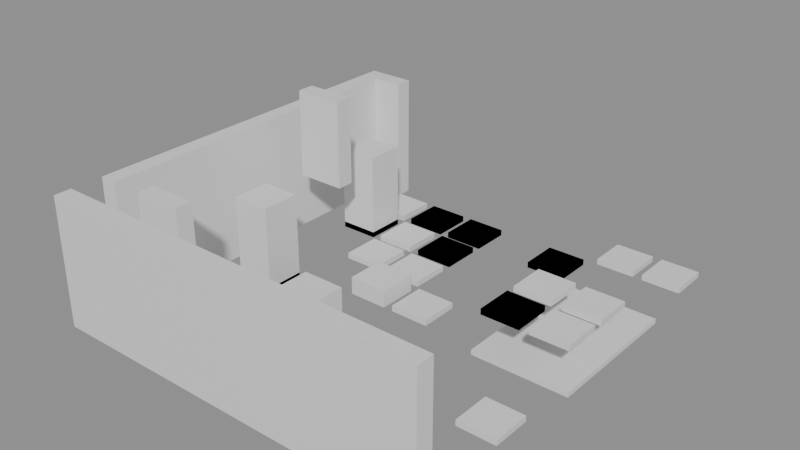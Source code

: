# Source: building_lego.blend  (saved by Blender 5.0.119; exported with 4.5.12 LTS)
import bpy
from mathutils import Matrix  # noqa: F401  (used for matrix-valued properties, if any)

bpy.ops.wm.read_factory_settings(use_empty=True)
scene = bpy.context.scene
scene.name = 'Scene'

# ---- collections
col_01_paredes_externas = bpy.data.collections.new('01_Paredes_Externas'); scene.collection.children.link(col_01_paredes_externas)
col_02_paredes_internas = bpy.data.collections.new('02_Paredes_Internas'); scene.collection.children.link(col_02_paredes_internas)
col_03_pisos_escadas = bpy.data.collections.new('03_Pisos_Escadas'); scene.collection.children.link(col_03_pisos_escadas)
col_04_moveis_decoracoes = bpy.data.collections.new('04_Moveis_Decoracoes'); scene.collection.children.link(col_04_moveis_decoracoes)

# ---- materials (node trees are filled in below, after node groups)
mat_mat_parede_externa = bpy.data.materials.new('Mat_Parede_Externa')
mat_mat_parede_interna = bpy.data.materials.new('Mat_Parede_Interna')
mat_mat_pisos = bpy.data.materials.new('Mat_Pisos')
mat_mat_moveis = bpy.data.materials.new('Mat_Moveis')

# ---- material node trees
mat_mat_parede_externa.use_nodes = True; mat_mat_parede_externa.node_tree.nodes.clear()
_N = mat_mat_parede_externa.node_tree.nodes; _L = mat_mat_parede_externa.node_tree.links
n0 = _N.new('ShaderNodeBsdfPrincipled'); n0.name = 'BSDF - Pré-fundamentado'; n0.location = (-200, 100)
n1 = _N.new('ShaderNodeOutputMaterial'); n1.name = 'Saída de material'; n1.location = (200, 100)
_L.new(n0.outputs[0], n1.inputs[0])
n1.is_active_output = True
mat_mat_parede_interna.use_nodes = True; mat_mat_parede_interna.node_tree.nodes.clear()
_N = mat_mat_parede_interna.node_tree.nodes; _L = mat_mat_parede_interna.node_tree.links
n0 = _N.new('ShaderNodeBsdfPrincipled'); n0.name = 'BSDF - Pré-fundamentado'; n0.location = (-200, 100)
n1 = _N.new('ShaderNodeOutputMaterial'); n1.name = 'Saída de material'; n1.location = (200, 100)
_L.new(n0.outputs[0], n1.inputs[0])
n1.is_active_output = True
mat_mat_pisos.use_nodes = True; mat_mat_pisos.node_tree.nodes.clear()
_N = mat_mat_pisos.node_tree.nodes; _L = mat_mat_pisos.node_tree.links
n0 = _N.new('ShaderNodeBsdfPrincipled'); n0.name = 'BSDF - Pré-fundamentado'; n0.location = (-200, 100)
n1 = _N.new('ShaderNodeOutputMaterial'); n1.name = 'Saída de material'; n1.location = (200, 100)
_L.new(n0.outputs[0], n1.inputs[0])
n1.is_active_output = True
mat_mat_moveis.use_nodes = True; mat_mat_moveis.node_tree.nodes.clear()
_N = mat_mat_moveis.node_tree.nodes; _L = mat_mat_moveis.node_tree.links
n0 = _N.new('ShaderNodeBsdfPrincipled'); n0.name = 'BSDF - Pré-fundamentado'; n0.location = (-200, 100)
n1 = _N.new('ShaderNodeOutputMaterial'); n1.name = 'Saída de material'; n1.location = (200, 100)
_L.new(n0.outputs[0], n1.inputs[0])
n1.is_active_output = True

# ---- meshes
me_bloco_dungeon_wall_4680_3608_z15 = bpy.data.meshes.new('Bloco_dungeon_wall_4680_3608_z15')
me_bloco_dungeon_wall_4680_3608_z15.from_pydata([(-0.5, -0.175, -1.32), (0.5, -0.175, -1.32), (0.5, 0.175, -1.32), (-0.5, 0.175, -1.32), (-0.5, -0.175, 1.32), (0.5, -0.175, 1.32), (0.5, 0.175, 1.32), (-0.5, 0.175, 1.32)], [], [(0, 1, 2, 3), (4, 7, 6, 5), (0, 4, 5, 1), (2, 6, 7, 3), (0, 3, 7, 4), (1, 5, 6, 2)])
me_bloco_dungeon_wall_4680_3608_z15.materials.append(mat_mat_parede_externa)
me_bloco_dungeon_wall_4680_3608_z15.update()
me_bloco_dungeon_wall_4681_3608_z15 = bpy.data.meshes.new('Bloco_dungeon_wall_4681_3608_z15')
me_bloco_dungeon_wall_4681_3608_z15.from_pydata([(-0.5, -0.175, -1.32), (0.5, -0.175, -1.32), (0.5, 0.175, -1.32), (-0.5, 0.175, -1.32), (-0.5, -0.175, 1.32), (0.5, -0.175, 1.32), (0.5, 0.175, 1.32), (-0.5, 0.175, 1.32)], [], [(0, 1, 2, 3), (4, 7, 6, 5), (0, 4, 5, 1), (2, 6, 7, 3), (0, 3, 7, 4), (1, 5, 6, 2)])
me_bloco_dungeon_wall_4681_3608_z15.materials.append(mat_mat_parede_externa)
me_bloco_dungeon_wall_4681_3608_z15.update()
me_bloco_dungeon_wall_4682_3608_z15 = bpy.data.meshes.new('Bloco_dungeon_wall_4682_3608_z15')
me_bloco_dungeon_wall_4682_3608_z15.from_pydata([(-0.5, -0.175, -1.32), (0.5, -0.175, -1.32), (0.5, 0.175, -1.32), (-0.5, 0.175, -1.32), (-0.5, -0.175, 1.32), (0.5, -0.175, 1.32), (0.5, 0.175, 1.32), (-0.5, 0.175, 1.32)], [], [(0, 1, 2, 3), (4, 7, 6, 5), (0, 4, 5, 1), (2, 6, 7, 3), (0, 3, 7, 4), (1, 5, 6, 2)])
me_bloco_dungeon_wall_4682_3608_z15.materials.append(mat_mat_parede_externa)
me_bloco_dungeon_wall_4682_3608_z15.update()
me_bloco_dungeon_wall_4683_3608_z15 = bpy.data.meshes.new('Bloco_dungeon_wall_4683_3608_z15')
me_bloco_dungeon_wall_4683_3608_z15.from_pydata([(-0.5, -0.175, -1.32), (0.5, -0.175, -1.32), (0.5, 0.175, -1.32), (-0.5, 0.175, -1.32), (-0.5, -0.175, 1.32), (0.5, -0.175, 1.32), (0.5, 0.175, 1.32), (-0.5, 0.175, 1.32)], [], [(0, 1, 2, 3), (4, 7, 6, 5), (0, 4, 5, 1), (2, 6, 7, 3), (0, 3, 7, 4), (1, 5, 6, 2)])
me_bloco_dungeon_wall_4683_3608_z15.materials.append(mat_mat_parede_externa)
me_bloco_dungeon_wall_4683_3608_z15.update()
me_bloco_dungeon_wall_4684_3608_z15 = bpy.data.meshes.new('Bloco_dungeon_wall_4684_3608_z15')
me_bloco_dungeon_wall_4684_3608_z15.from_pydata([(-0.5, -0.175, -1.32), (0.5, -0.175, -1.32), (0.5, 0.175, -1.32), (-0.5, 0.175, -1.32), (-0.5, -0.175, 1.32), (0.5, -0.175, 1.32), (0.5, 0.175, 1.32), (-0.5, 0.175, 1.32)], [], [(0, 1, 2, 3), (4, 7, 6, 5), (0, 4, 5, 1), (2, 6, 7, 3), (0, 3, 7, 4), (1, 5, 6, 2)])
me_bloco_dungeon_wall_4684_3608_z15.materials.append(mat_mat_parede_externa)
me_bloco_dungeon_wall_4684_3608_z15.update()
me_bloco_dungeon_wall_4685_3608_z15 = bpy.data.meshes.new('Bloco_dungeon_wall_4685_3608_z15')
me_bloco_dungeon_wall_4685_3608_z15.from_pydata([(-0.5, -0.175, -1.32), (0.5, -0.175, -1.32), (0.5, 0.175, -1.32), (-0.5, 0.175, -1.32), (-0.5, -0.175, 1.32), (0.5, -0.175, 1.32), (0.5, 0.175, 1.32), (-0.5, 0.175, 1.32)], [], [(0, 1, 2, 3), (4, 7, 6, 5), (0, 4, 5, 1), (2, 6, 7, 3), (0, 3, 7, 4), (1, 5, 6, 2)])
me_bloco_dungeon_wall_4685_3608_z15.materials.append(mat_mat_parede_externa)
me_bloco_dungeon_wall_4685_3608_z15.update()
me_bloco_dungeon_wall_4686_3608_z15 = bpy.data.meshes.new('Bloco_dungeon_wall_4686_3608_z15')
me_bloco_dungeon_wall_4686_3608_z15.from_pydata([(-0.5, -0.175, -1.32), (0.5, -0.175, -1.32), (0.5, 0.175, -1.32), (-0.5, 0.175, -1.32), (-0.5, -0.175, 1.32), (0.5, -0.175, 1.32), (0.5, 0.175, 1.32), (-0.5, 0.175, 1.32)], [], [(0, 1, 2, 3), (4, 7, 6, 5), (0, 4, 5, 1), (2, 6, 7, 3), (0, 3, 7, 4), (1, 5, 6, 2)])
me_bloco_dungeon_wall_4686_3608_z15.materials.append(mat_mat_parede_externa)
me_bloco_dungeon_wall_4686_3608_z15.update()
me_bloco_dungeon_wall_4687_3608_z15 = bpy.data.meshes.new('Bloco_dungeon_wall_4687_3608_z15')
me_bloco_dungeon_wall_4687_3608_z15.from_pydata([(-0.5, -0.175, -1.32), (0.5, -0.175, -1.32), (0.5, 0.175, -1.32), (-0.5, 0.175, -1.32), (-0.5, -0.175, 1.32), (0.5, -0.175, 1.32), (0.5, 0.175, 1.32), (-0.5, 0.175, 1.32)], [], [(0, 1, 2, 3), (4, 7, 6, 5), (0, 4, 5, 1), (2, 6, 7, 3), (0, 3, 7, 4), (1, 5, 6, 2)])
me_bloco_dungeon_wall_4687_3608_z15.materials.append(mat_mat_parede_externa)
me_bloco_dungeon_wall_4687_3608_z15.update()
me_bloco_dungeon_wall_4680_3616_z15 = bpy.data.meshes.new('Bloco_dungeon_wall_4680_3616_z15')
me_bloco_dungeon_wall_4680_3616_z15.from_pydata([(-0.5, -0.175, -1.32), (0.5, -0.175, -1.32), (0.5, 0.175, -1.32), (-0.5, 0.175, -1.32), (-0.5, -0.175, 1.32), (0.5, -0.175, 1.32), (0.5, 0.175, 1.32), (-0.5, 0.175, 1.32)], [], [(0, 1, 2, 3), (4, 7, 6, 5), (0, 4, 5, 1), (2, 6, 7, 3), (0, 3, 7, 4), (1, 5, 6, 2)])
me_bloco_dungeon_wall_4680_3616_z15.materials.append(mat_mat_parede_externa)
me_bloco_dungeon_wall_4680_3616_z15.update()
me_bloco_dungeon_wall_4680_3609_z15 = bpy.data.meshes.new('Bloco_dungeon_wall_4680_3609_z15')
me_bloco_dungeon_wall_4680_3609_z15.from_pydata([(-0.175, -0.5, -1.32), (0.175, -0.5, -1.32), (0.175, 0.5, -1.32), (-0.175, 0.5, -1.32), (-0.175, -0.5, 1.32), (0.175, -0.5, 1.32), (0.175, 0.5, 1.32), (-0.175, 0.5, 1.32)], [], [(0, 1, 2, 3), (4, 7, 6, 5), (0, 4, 5, 1), (2, 6, 7, 3), (0, 3, 7, 4), (1, 5, 6, 2)])
me_bloco_dungeon_wall_4680_3609_z15.materials.append(mat_mat_parede_externa)
me_bloco_dungeon_wall_4680_3609_z15.update()
me_bloco_dungeon_wall_4680_3610_z15 = bpy.data.meshes.new('Bloco_dungeon_wall_4680_3610_z15')
me_bloco_dungeon_wall_4680_3610_z15.from_pydata([(-0.175, -0.5, -1.32), (0.175, -0.5, -1.32), (0.175, 0.5, -1.32), (-0.175, 0.5, -1.32), (-0.175, -0.5, 1.32), (0.175, -0.5, 1.32), (0.175, 0.5, 1.32), (-0.175, 0.5, 1.32)], [], [(0, 1, 2, 3), (4, 7, 6, 5), (0, 4, 5, 1), (2, 6, 7, 3), (0, 3, 7, 4), (1, 5, 6, 2)])
me_bloco_dungeon_wall_4680_3610_z15.materials.append(mat_mat_parede_externa)
me_bloco_dungeon_wall_4680_3610_z15.update()
me_bloco_dungeon_wall_4680_3611_z15 = bpy.data.meshes.new('Bloco_dungeon_wall_4680_3611_z15')
me_bloco_dungeon_wall_4680_3611_z15.from_pydata([(-0.175, -0.5, -1.32), (0.175, -0.5, -1.32), (0.175, 0.5, -1.32), (-0.175, 0.5, -1.32), (-0.175, -0.5, 1.32), (0.175, -0.5, 1.32), (0.175, 0.5, 1.32), (-0.175, 0.5, 1.32)], [], [(0, 1, 2, 3), (4, 7, 6, 5), (0, 4, 5, 1), (2, 6, 7, 3), (0, 3, 7, 4), (1, 5, 6, 2)])
me_bloco_dungeon_wall_4680_3611_z15.materials.append(mat_mat_parede_externa)
me_bloco_dungeon_wall_4680_3611_z15.update()
me_bloco_dungeon_wall_4680_3612_z15 = bpy.data.meshes.new('Bloco_dungeon_wall_4680_3612_z15')
me_bloco_dungeon_wall_4680_3612_z15.from_pydata([(-0.175, -0.5, -1.32), (0.175, -0.5, -1.32), (0.175, 0.5, -1.32), (-0.175, 0.5, -1.32), (-0.175, -0.5, 1.32), (0.175, -0.5, 1.32), (0.175, 0.5, 1.32), (-0.175, 0.5, 1.32)], [], [(0, 1, 2, 3), (4, 7, 6, 5), (0, 4, 5, 1), (2, 6, 7, 3), (0, 3, 7, 4), (1, 5, 6, 2)])
me_bloco_dungeon_wall_4680_3612_z15.materials.append(mat_mat_parede_externa)
me_bloco_dungeon_wall_4680_3612_z15.update()
me_bloco_dungeon_wall_4680_3613_z15 = bpy.data.meshes.new('Bloco_dungeon_wall_4680_3613_z15')
me_bloco_dungeon_wall_4680_3613_z15.from_pydata([(-0.175, -0.5, -1.32), (0.175, -0.5, -1.32), (0.175, 0.5, -1.32), (-0.175, 0.5, -1.32), (-0.175, -0.5, 1.32), (0.175, -0.5, 1.32), (0.175, 0.5, 1.32), (-0.175, 0.5, 1.32)], [], [(0, 1, 2, 3), (4, 7, 6, 5), (0, 4, 5, 1), (2, 6, 7, 3), (0, 3, 7, 4), (1, 5, 6, 2)])
me_bloco_dungeon_wall_4680_3613_z15.materials.append(mat_mat_parede_externa)
me_bloco_dungeon_wall_4680_3613_z15.update()
me_bloco_dungeon_wall_4680_3614_z15 = bpy.data.meshes.new('Bloco_dungeon_wall_4680_3614_z15')
me_bloco_dungeon_wall_4680_3614_z15.from_pydata([(-0.175, -0.5, -1.32), (0.175, -0.5, -1.32), (0.175, 0.5, -1.32), (-0.175, 0.5, -1.32), (-0.175, -0.5, 1.32), (0.175, -0.5, 1.32), (0.175, 0.5, 1.32), (-0.175, 0.5, 1.32)], [], [(0, 1, 2, 3), (4, 7, 6, 5), (0, 4, 5, 1), (2, 6, 7, 3), (0, 3, 7, 4), (1, 5, 6, 2)])
me_bloco_dungeon_wall_4680_3614_z15.materials.append(mat_mat_parede_externa)
me_bloco_dungeon_wall_4680_3614_z15.update()
me_bloco_dungeon_wall_4680_3615_z15 = bpy.data.meshes.new('Bloco_dungeon_wall_4680_3615_z15')
me_bloco_dungeon_wall_4680_3615_z15.from_pydata([(-0.175, -0.5, -1.32), (0.175, -0.5, -1.32), (0.175, 0.5, -1.32), (-0.175, 0.5, -1.32), (-0.175, -0.5, 1.32), (0.175, -0.5, 1.32), (0.175, 0.5, 1.32), (-0.175, 0.5, 1.32)], [], [(0, 1, 2, 3), (4, 7, 6, 5), (0, 4, 5, 1), (2, 6, 7, 3), (0, 3, 7, 4), (1, 5, 6, 2)])
me_bloco_dungeon_wall_4680_3615_z15.materials.append(mat_mat_parede_externa)
me_bloco_dungeon_wall_4680_3615_z15.update()
me_bloco_dungeon_wall_4681_3609_z15 = bpy.data.meshes.new('Bloco_dungeon_wall_4681_3609_z15')
me_bloco_dungeon_wall_4681_3609_z15.from_pydata([(-0.5, -0.175, -1.32), (0.5, -0.175, -1.32), (0.5, 0.175, -1.32), (-0.5, 0.175, -1.32), (-0.5, -0.175, 1.32), (0.5, -0.175, 1.32), (0.5, 0.175, 1.32), (-0.5, 0.175, 1.32)], [], [(0, 1, 2, 3), (4, 7, 6, 5), (0, 4, 5, 1), (2, 6, 7, 3), (0, 3, 7, 4), (1, 5, 6, 2)])
me_bloco_dungeon_wall_4681_3609_z15.materials.append(mat_mat_parede_interna)
me_bloco_dungeon_wall_4681_3609_z15.update()
me_bloco_wall_torch_4681_3613_z28 = bpy.data.meshes.new('Bloco_wall_torch_4681_3613_z28')
me_bloco_wall_torch_4681_3613_z28.from_pydata([(-0.5, -0.175, -0.9), (0.5, -0.175, -0.9), (0.5, 0.175, -0.9), (-0.5, 0.175, -0.9), (-0.5, -0.175, 0.9), (0.5, -0.175, 0.9), (0.5, 0.175, 0.9), (-0.5, 0.175, 0.9)], [], [(0, 1, 2, 3), (4, 7, 6, 5), (0, 4, 5, 1), (2, 6, 7, 3), (0, 3, 7, 4), (1, 5, 6, 2)])
me_bloco_wall_torch_4681_3613_z28.materials.append(mat_mat_parede_interna)
me_bloco_wall_torch_4681_3613_z28.update()
me_piso_counter_4686_3612_z15 = bpy.data.meshes.new('Piso_counter_4686_3612_z15')
me_piso_counter_4686_3612_z15.from_pydata([(-0.5, -0.5, -0.05), (0.5, -0.5, -0.05), (0.5, 0.5, -0.05), (-0.5, 0.5, -0.05), (-0.5, -0.5, 0.05), (0.5, -0.5, 0.05), (0.5, 0.5, 0.05), (-0.5, 0.5, 0.05)], [], [(0, 1, 2, 3), (4, 7, 6, 5), (0, 4, 5, 1), (2, 6, 7, 3), (0, 3, 7, 4), (1, 5, 6, 2)])
me_piso_counter_4686_3612_z15.materials.append(mat_mat_pisos)
me_piso_counter_4686_3612_z15.update()
me_piso_counter_4687_3612_z15 = bpy.data.meshes.new('Piso_counter_4687_3612_z15')
me_piso_counter_4687_3612_z15.from_pydata([(-0.5, -0.5, -0.05), (0.5, -0.5, -0.05), (0.5, 0.5, -0.05), (-0.5, 0.5, -0.05), (-0.5, -0.5, 0.05), (0.5, -0.5, 0.05), (0.5, 0.5, 0.05), (-0.5, 0.5, 0.05)], [], [(0, 1, 2, 3), (4, 7, 6, 5), (0, 4, 5, 1), (2, 6, 7, 3), (0, 3, 7, 4), (1, 5, 6, 2)])
me_piso_counter_4687_3612_z15.materials.append(mat_mat_pisos)
me_piso_counter_4687_3612_z15.update()
me_piso_counter_4686_3613_z15 = bpy.data.meshes.new('Piso_counter_4686_3613_z15')
me_piso_counter_4686_3613_z15.from_pydata([(-0.5, -0.5, -0.05), (0.5, -0.5, -0.05), (0.5, 0.5, -0.05), (-0.5, 0.5, -0.05), (-0.5, -0.5, 0.05), (0.5, -0.5, 0.05), (0.5, 0.5, 0.05), (-0.5, 0.5, 0.05)], [], [(0, 1, 2, 3), (4, 7, 6, 5), (0, 4, 5, 1), (2, 6, 7, 3), (0, 3, 7, 4), (1, 5, 6, 2)])
me_piso_counter_4686_3613_z15.materials.append(mat_mat_pisos)
me_piso_counter_4686_3613_z15.update()
me_piso_counter_4687_3613_z15 = bpy.data.meshes.new('Piso_counter_4687_3613_z15')
me_piso_counter_4687_3613_z15.from_pydata([(-0.5, -0.5, -0.05), (0.5, -0.5, -0.05), (0.5, 0.5, -0.05), (-0.5, 0.5, -0.05), (-0.5, -0.5, 0.05), (0.5, -0.5, 0.05), (0.5, 0.5, 0.05), (-0.5, 0.5, 0.05)], [], [(0, 1, 2, 3), (4, 7, 6, 5), (0, 4, 5, 1), (2, 6, 7, 3), (0, 3, 7, 4), (1, 5, 6, 2)])
me_piso_counter_4687_3613_z15.materials.append(mat_mat_pisos)
me_piso_counter_4687_3613_z15.update()
me_piso_counter_4686_3614_z15 = bpy.data.meshes.new('Piso_counter_4686_3614_z15')
me_piso_counter_4686_3614_z15.from_pydata([(-0.5, -0.5, -0.05), (0.5, -0.5, -0.05), (0.5, 0.5, -0.05), (-0.5, 0.5, -0.05), (-0.5, -0.5, 0.05), (0.5, -0.5, 0.05), (0.5, 0.5, 0.05), (-0.5, 0.5, 0.05)], [], [(0, 1, 2, 3), (4, 7, 6, 5), (0, 4, 5, 1), (2, 6, 7, 3), (0, 3, 7, 4), (1, 5, 6, 2)])
me_piso_counter_4686_3614_z15.materials.append(mat_mat_pisos)
me_piso_counter_4686_3614_z15.update()
me_piso_counter_4687_3614_z15 = bpy.data.meshes.new('Piso_counter_4687_3614_z15')
me_piso_counter_4687_3614_z15.from_pydata([(-0.5, -0.5, -0.05), (0.5, -0.5, -0.05), (0.5, 0.5, -0.05), (-0.5, 0.5, -0.05), (-0.5, -0.5, 0.05), (0.5, -0.5, 0.05), (0.5, 0.5, 0.05), (-0.5, 0.5, 0.05)], [], [(0, 1, 2, 3), (4, 7, 6, 5), (0, 4, 5, 1), (2, 6, 7, 3), (0, 3, 7, 4), (1, 5, 6, 2)])
me_piso_counter_4687_3614_z15.materials.append(mat_mat_pisos)
me_piso_counter_4687_3614_z15.update()
me_movel_blood_4684_3609_z15 = bpy.data.meshes.new('Movel_blood_4684_3609_z15')
me_movel_blood_4684_3609_z15.from_pydata([(-0.4, -0.4, -0.06), (0.4, -0.4, -0.06), (0.4, 0.4, -0.06), (-0.4, 0.4, -0.06), (-0.4, -0.4, 0.06), (0.4, -0.4, 0.06), (0.4, 0.4, 0.06), (-0.4, 0.4, 0.06)], [], [(0, 1, 2, 3), (4, 7, 6, 5), (0, 4, 5, 1), (2, 6, 7, 3), (0, 3, 7, 4), (1, 5, 6, 2)])
me_movel_blood_4684_3609_z15.materials.append(mat_mat_moveis)
me_movel_blood_4684_3609_z15.update()
me_movel_shackles_4684_3609_z15 = bpy.data.meshes.new('Movel_shackles_4684_3609_z15')
me_movel_shackles_4684_3609_z15.from_pydata([(-0.4, -0.4, -0.9), (0.4, -0.4, -0.9), (0.4, 0.4, -0.9), (-0.4, 0.4, -0.9), (-0.4, -0.4, 0.9), (0.4, -0.4, 0.9), (0.4, 0.4, 0.9), (-0.4, 0.4, 0.9)], [], [(0, 1, 2, 3), (4, 7, 6, 5), (0, 4, 5, 1), (2, 6, 7, 3), (0, 3, 7, 4), (1, 5, 6, 2)])
me_movel_shackles_4684_3609_z15.materials.append(mat_mat_moveis)
me_movel_shackles_4684_3609_z15.update()
me_movel_bone_4683_3610_z15 = bpy.data.meshes.new('Movel_bone_4683_3610_z15')
me_movel_bone_4683_3610_z15.from_pydata([(-0.4, -0.4, -0.06), (0.4, -0.4, -0.06), (0.4, 0.4, -0.06), (-0.4, 0.4, -0.06), (-0.4, -0.4, 0.06), (0.4, -0.4, 0.06), (0.4, 0.4, 0.06), (-0.4, 0.4, 0.06)], [], [(0, 1, 2, 3), (4, 7, 6, 5), (0, 4, 5, 1), (2, 6, 7, 3), (0, 3, 7, 4), (1, 5, 6, 2)])
me_movel_bone_4683_3610_z15.materials.append(mat_mat_moveis)
me_movel_bone_4683_3610_z15.update()
me_movel_blood_smear_4684_3610_z15 = bpy.data.meshes.new('Movel_blood_smear_4684_3610_z15')
me_movel_blood_smear_4684_3610_z15.from_pydata([(-0.4, -0.4, -0.06), (0.4, -0.4, -0.06), (0.4, 0.4, -0.06), (-0.4, 0.4, -0.06), (-0.4, -0.4, 0.06), (0.4, -0.4, 0.06), (0.4, 0.4, 0.06), (-0.4, 0.4, 0.06)], [], [(0, 1, 2, 3), (4, 7, 6, 5), (0, 4, 5, 1), (2, 6, 7, 3), (0, 3, 7, 4), (1, 5, 6, 2)])
me_movel_blood_smear_4684_3610_z15.materials.append(mat_mat_moveis)
me_movel_blood_smear_4684_3610_z15.update()
me_movel_blood_4684_3610_z15 = bpy.data.meshes.new('Movel_blood_4684_3610_z15')
me_movel_blood_4684_3610_z15.from_pydata([(-0.4, -0.4, -0.06), (0.4, -0.4, -0.06), (0.4, 0.4, -0.06), (-0.4, 0.4, -0.06), (-0.4, -0.4, 0.06), (0.4, -0.4, 0.06), (0.4, 0.4, 0.06), (-0.4, 0.4, 0.06)], [], [(0, 1, 2, 3), (4, 7, 6, 5), (0, 4, 5, 1), (2, 6, 7, 3), (0, 3, 7, 4), (1, 5, 6, 2)])
me_movel_blood_4684_3610_z15.materials.append(mat_mat_moveis)
me_movel_blood_4684_3610_z15.update()
me_movel_rib_cage_4685_3610_z15 = bpy.data.meshes.new('Movel_rib_cage_4685_3610_z15')
me_movel_rib_cage_4685_3610_z15.from_pydata([(-0.4, -0.4, -0.06), (0.4, -0.4, -0.06), (0.4, 0.4, -0.06), (-0.4, 0.4, -0.06), (-0.4, -0.4, 0.06), (0.4, -0.4, 0.06), (0.4, 0.4, 0.06), (-0.4, 0.4, 0.06)], [], [(0, 1, 2, 3), (4, 7, 6, 5), (0, 4, 5, 1), (2, 6, 7, 3), (0, 3, 7, 4), (1, 5, 6, 2)])
me_movel_rib_cage_4685_3610_z15.materials.append(mat_mat_moveis)
me_movel_rib_cage_4685_3610_z15.update()
me_movel_body_4687_3610_z15 = bpy.data.meshes.new('Movel_body_4687_3610_z15')
me_movel_body_4687_3610_z15.from_pydata([(-0.4, -0.4, -0.06), (0.4, -0.4, -0.06), (0.4, 0.4, -0.06), (-0.4, 0.4, -0.06), (-0.4, -0.4, 0.06), (0.4, -0.4, 0.06), (0.4, 0.4, 0.06), (-0.4, 0.4, 0.06)], [], [(0, 1, 2, 3), (4, 7, 6, 5), (0, 4, 5, 1), (2, 6, 7, 3), (0, 3, 7, 4), (1, 5, 6, 2)])
me_movel_body_4687_3610_z15.materials.append(mat_mat_moveis)
me_movel_body_4687_3610_z15.update()
me_movel_blood_4681_3611_z15 = bpy.data.meshes.new('Movel_blood_4681_3611_z15')
me_movel_blood_4681_3611_z15.from_pydata([(-0.4, -0.4, -0.06), (0.4, -0.4, -0.06), (0.4, 0.4, -0.06), (-0.4, 0.4, -0.06), (-0.4, -0.4, 0.06), (0.4, -0.4, 0.06), (0.4, 0.4, 0.06), (-0.4, 0.4, 0.06)], [], [(0, 1, 2, 3), (4, 7, 6, 5), (0, 4, 5, 1), (2, 6, 7, 3), (0, 3, 7, 4), (1, 5, 6, 2)])
me_movel_blood_4681_3611_z15.materials.append(mat_mat_moveis)
me_movel_blood_4681_3611_z15.update()
me_movel_shackles_4681_3611_z15 = bpy.data.meshes.new('Movel_shackles_4681_3611_z15')
me_movel_shackles_4681_3611_z15.from_pydata([(-0.4, -0.4, -0.9), (0.4, -0.4, -0.9), (0.4, 0.4, -0.9), (-0.4, 0.4, -0.9), (-0.4, -0.4, 0.9), (0.4, -0.4, 0.9), (0.4, 0.4, 0.9), (-0.4, 0.4, 0.9)], [], [(0, 1, 2, 3), (4, 7, 6, 5), (0, 4, 5, 1), (2, 6, 7, 3), (0, 3, 7, 4), (1, 5, 6, 2)])
me_movel_shackles_4681_3611_z15.materials.append(mat_mat_moveis)
me_movel_shackles_4681_3611_z15.update()
me_movel_blood_4682_3611_z15 = bpy.data.meshes.new('Movel_blood_4682_3611_z15')
me_movel_blood_4682_3611_z15.from_pydata([(-0.4, -0.4, -0.06), (0.4, -0.4, -0.06), (0.4, 0.4, -0.06), (-0.4, 0.4, -0.06), (-0.4, -0.4, 0.06), (0.4, -0.4, 0.06), (0.4, 0.4, 0.06), (-0.4, 0.4, 0.06)], [], [(0, 1, 2, 3), (4, 7, 6, 5), (0, 4, 5, 1), (2, 6, 7, 3), (0, 3, 7, 4), (1, 5, 6, 2)])
me_movel_blood_4682_3611_z15.materials.append(mat_mat_moveis)
me_movel_blood_4682_3611_z15.update()
me_movel_blood_smear_4682_3611_z15 = bpy.data.meshes.new('Movel_blood_smear_4682_3611_z15')
me_movel_blood_smear_4682_3611_z15.from_pydata([(-0.4, -0.4, -0.06), (0.4, -0.4, -0.06), (0.4, 0.4, -0.06), (-0.4, 0.4, -0.06), (-0.4, -0.4, 0.06), (0.4, -0.4, 0.06), (0.4, 0.4, 0.06), (-0.4, 0.4, 0.06)], [], [(0, 1, 2, 3), (4, 7, 6, 5), (0, 4, 5, 1), (2, 6, 7, 3), (0, 3, 7, 4), (1, 5, 6, 2)])
me_movel_blood_smear_4682_3611_z15.materials.append(mat_mat_moveis)
me_movel_blood_smear_4682_3611_z15.update()
me_movel_forge_4683_3612_z15 = bpy.data.meshes.new('Movel_forge_4683_3612_z15')
me_movel_forge_4683_3612_z15.from_pydata([(-0.4, -0.4, -0.18), (0.4, -0.4, -0.18), (0.4, 0.4, -0.18), (-0.4, 0.4, -0.18), (-0.4, -0.4, 0.18), (0.4, -0.4, 0.18), (0.4, 0.4, 0.18), (-0.4, 0.4, 0.18)], [], [(0, 1, 2, 3), (4, 7, 6, 5), (0, 4, 5, 1), (2, 6, 7, 3), (0, 3, 7, 4), (1, 5, 6, 2)])
me_movel_forge_4683_3612_z15.materials.append(mat_mat_moveis)
me_movel_forge_4683_3612_z15.update()
me_movel_blood_4684_3612_z15 = bpy.data.meshes.new('Movel_blood_4684_3612_z15')
me_movel_blood_4684_3612_z15.from_pydata([(-0.4, -0.4, -0.06), (0.4, -0.4, -0.06), (0.4, 0.4, -0.06), (-0.4, 0.4, -0.06), (-0.4, -0.4, 0.06), (0.4, -0.4, 0.06), (0.4, 0.4, 0.06), (-0.4, 0.4, 0.06)], [], [(0, 1, 2, 3), (4, 7, 6, 5), (0, 4, 5, 1), (2, 6, 7, 3), (0, 3, 7, 4), (1, 5, 6, 2)])
me_movel_blood_4684_3612_z15.materials.append(mat_mat_moveis)
me_movel_blood_4684_3612_z15.update()
me_movel_saw_4686_3612_z21 = bpy.data.meshes.new('Movel_saw_4686_3612_z21')
me_movel_saw_4686_3612_z21.from_pydata([(-0.4, -0.4, -0.06), (0.4, -0.4, -0.06), (0.4, 0.4, -0.06), (-0.4, 0.4, -0.06), (-0.4, -0.4, 0.06), (0.4, -0.4, 0.06), (0.4, 0.4, 0.06), (-0.4, 0.4, 0.06)], [], [(0, 1, 2, 3), (4, 7, 6, 5), (0, 4, 5, 1), (2, 6, 7, 3), (0, 3, 7, 4), (1, 5, 6, 2)])
me_movel_saw_4686_3612_z21.materials.append(mat_mat_moveis)
me_movel_saw_4686_3612_z21.update()
me_movel_blood_4686_3612_z21 = bpy.data.meshes.new('Movel_blood_4686_3612_z21')
me_movel_blood_4686_3612_z21.from_pydata([(-0.4, -0.4, -0.06), (0.4, -0.4, -0.06), (0.4, 0.4, -0.06), (-0.4, 0.4, -0.06), (-0.4, -0.4, 0.06), (0.4, -0.4, 0.06), (0.4, 0.4, 0.06), (-0.4, 0.4, 0.06)], [], [(0, 1, 2, 3), (4, 7, 6, 5), (0, 4, 5, 1), (2, 6, 7, 3), (0, 3, 7, 4), (1, 5, 6, 2)])
me_movel_blood_4686_3612_z21.materials.append(mat_mat_moveis)
me_movel_blood_4686_3612_z21.update()
me_movel_dovetail_saw_4687_3612_z21 = bpy.data.meshes.new('Movel_dovetail_saw_4687_3612_z21')
me_movel_dovetail_saw_4687_3612_z21.from_pydata([(-0.4, -0.4, -0.06), (0.4, -0.4, -0.06), (0.4, 0.4, -0.06), (-0.4, 0.4, -0.06), (-0.4, -0.4, 0.06), (0.4, -0.4, 0.06), (0.4, 0.4, 0.06), (-0.4, 0.4, 0.06)], [], [(0, 1, 2, 3), (4, 7, 6, 5), (0, 4, 5, 1), (2, 6, 7, 3), (0, 3, 7, 4), (1, 5, 6, 2)])
me_movel_dovetail_saw_4687_3612_z21.materials.append(mat_mat_moveis)
me_movel_dovetail_saw_4687_3612_z21.update()
me_movel_spine_4682_3613_z15 = bpy.data.meshes.new('Movel_spine_4682_3613_z15')
me_movel_spine_4682_3613_z15.from_pydata([(-0.4, -0.4, -0.06), (0.4, -0.4, -0.06), (0.4, 0.4, -0.06), (-0.4, 0.4, -0.06), (-0.4, -0.4, 0.06), (0.4, -0.4, 0.06), (0.4, 0.4, 0.06), (-0.4, 0.4, 0.06)], [], [(0, 1, 2, 3), (4, 7, 6, 5), (0, 4, 5, 1), (2, 6, 7, 3), (0, 3, 7, 4), (1, 5, 6, 2)])
me_movel_spine_4682_3613_z15.materials.append(mat_mat_moveis)
me_movel_spine_4682_3613_z15.update()
me_movel_leg_4683_3613_z15 = bpy.data.meshes.new('Movel_leg_4683_3613_z15')
me_movel_leg_4683_3613_z15.from_pydata([(-0.4, -0.4, -0.06), (0.4, -0.4, -0.06), (0.4, 0.4, -0.06), (-0.4, 0.4, -0.06), (-0.4, -0.4, 0.06), (0.4, -0.4, 0.06), (0.4, 0.4, 0.06), (-0.4, 0.4, 0.06)], [], [(0, 1, 2, 3), (4, 7, 6, 5), (0, 4, 5, 1), (2, 6, 7, 3), (0, 3, 7, 4), (1, 5, 6, 2)])
me_movel_leg_4683_3613_z15.materials.append(mat_mat_moveis)
me_movel_leg_4683_3613_z15.update()
me_movel_chisels_4686_3613_z21 = bpy.data.meshes.new('Movel_chisels_4686_3613_z21')
me_movel_chisels_4686_3613_z21.from_pydata([(-0.4, -0.4, -0.06), (0.4, -0.4, -0.06), (0.4, 0.4, -0.06), (-0.4, 0.4, -0.06), (-0.4, -0.4, 0.06), (0.4, -0.4, 0.06), (0.4, 0.4, 0.06), (-0.4, 0.4, 0.06)], [], [(0, 1, 2, 3), (4, 7, 6, 5), (0, 4, 5, 1), (2, 6, 7, 3), (0, 3, 7, 4), (1, 5, 6, 2)])
me_movel_chisels_4686_3613_z21.materials.append(mat_mat_moveis)
me_movel_chisels_4686_3613_z21.update()
me_movel_torso_4687_3613_z21 = bpy.data.meshes.new('Movel_torso_4687_3613_z21')
me_movel_torso_4687_3613_z21.from_pydata([(-0.4, -0.4, -0.06), (0.4, -0.4, -0.06), (0.4, 0.4, -0.06), (-0.4, 0.4, -0.06), (-0.4, -0.4, 0.06), (0.4, -0.4, 0.06), (0.4, 0.4, 0.06), (-0.4, 0.4, 0.06)], [], [(0, 1, 2, 3), (4, 7, 6, 5), (0, 4, 5, 1), (2, 6, 7, 3), (0, 3, 7, 4), (1, 5, 6, 2)])
me_movel_torso_4687_3613_z21.materials.append(mat_mat_moveis)
me_movel_torso_4687_3613_z21.update()
me_movel_blood_4681_3614_z15 = bpy.data.meshes.new('Movel_blood_4681_3614_z15')
me_movel_blood_4681_3614_z15.from_pydata([(-0.4, -0.4, -0.06), (0.4, -0.4, -0.06), (0.4, 0.4, -0.06), (-0.4, 0.4, -0.06), (-0.4, -0.4, 0.06), (0.4, -0.4, 0.06), (0.4, 0.4, 0.06), (-0.4, 0.4, 0.06)], [], [(0, 1, 2, 3), (4, 7, 6, 5), (0, 4, 5, 1), (2, 6, 7, 3), (0, 3, 7, 4), (1, 5, 6, 2)])
me_movel_blood_4681_3614_z15.materials.append(mat_mat_moveis)
me_movel_blood_4681_3614_z15.update()
me_movel_shackles_4681_3614_z15 = bpy.data.meshes.new('Movel_shackles_4681_3614_z15')
me_movel_shackles_4681_3614_z15.from_pydata([(-0.4, -0.4, -0.9), (0.4, -0.4, -0.9), (0.4, 0.4, -0.9), (-0.4, 0.4, -0.9), (-0.4, -0.4, 0.9), (0.4, -0.4, 0.9), (0.4, 0.4, 0.9), (-0.4, 0.4, 0.9)], [], [(0, 1, 2, 3), (4, 7, 6, 5), (0, 4, 5, 1), (2, 6, 7, 3), (0, 3, 7, 4), (1, 5, 6, 2)])
me_movel_shackles_4681_3614_z15.materials.append(mat_mat_moveis)
me_movel_shackles_4681_3614_z15.update()
me_movel_blood_4682_3614_z15 = bpy.data.meshes.new('Movel_blood_4682_3614_z15')
me_movel_blood_4682_3614_z15.from_pydata([(-0.4, -0.4, -0.06), (0.4, -0.4, -0.06), (0.4, 0.4, -0.06), (-0.4, 0.4, -0.06), (-0.4, -0.4, 0.06), (0.4, -0.4, 0.06), (0.4, 0.4, 0.06), (-0.4, 0.4, 0.06)], [], [(0, 1, 2, 3), (4, 7, 6, 5), (0, 4, 5, 1), (2, 6, 7, 3), (0, 3, 7, 4), (1, 5, 6, 2)])
me_movel_blood_4682_3614_z15.materials.append(mat_mat_moveis)
me_movel_blood_4682_3614_z15.update()
me_movel_bone_4683_3614_z15 = bpy.data.meshes.new('Movel_bone_4683_3614_z15')
me_movel_bone_4683_3614_z15.from_pydata([(-0.4, -0.4, -0.06), (0.4, -0.4, -0.06), (0.4, 0.4, -0.06), (-0.4, 0.4, -0.06), (-0.4, -0.4, 0.06), (0.4, -0.4, 0.06), (0.4, 0.4, 0.06), (-0.4, 0.4, 0.06)], [], [(0, 1, 2, 3), (4, 7, 6, 5), (0, 4, 5, 1), (2, 6, 7, 3), (0, 3, 7, 4), (1, 5, 6, 2)])
me_movel_bone_4683_3614_z15.materials.append(mat_mat_moveis)
me_movel_bone_4683_3614_z15.update()
me_movel_blood_4683_3614_z15 = bpy.data.meshes.new('Movel_blood_4683_3614_z15')
me_movel_blood_4683_3614_z15.from_pydata([(-0.4, -0.4, -0.06), (0.4, -0.4, -0.06), (0.4, 0.4, -0.06), (-0.4, 0.4, -0.06), (-0.4, -0.4, 0.06), (0.4, -0.4, 0.06), (0.4, 0.4, 0.06), (-0.4, 0.4, 0.06)], [], [(0, 1, 2, 3), (4, 7, 6, 5), (0, 4, 5, 1), (2, 6, 7, 3), (0, 3, 7, 4), (1, 5, 6, 2)])
me_movel_blood_4683_3614_z15.materials.append(mat_mat_moveis)
me_movel_blood_4683_3614_z15.update()
me_movel_blood_4681_3615_z15 = bpy.data.meshes.new('Movel_blood_4681_3615_z15')
me_movel_blood_4681_3615_z15.from_pydata([(-0.4, -0.4, -0.06), (0.4, -0.4, -0.06), (0.4, 0.4, -0.06), (-0.4, 0.4, -0.06), (-0.4, -0.4, 0.06), (0.4, -0.4, 0.06), (0.4, 0.4, 0.06), (-0.4, 0.4, 0.06)], [], [(0, 1, 2, 3), (4, 7, 6, 5), (0, 4, 5, 1), (2, 6, 7, 3), (0, 3, 7, 4), (1, 5, 6, 2)])
me_movel_blood_4681_3615_z15.materials.append(mat_mat_moveis)
me_movel_blood_4681_3615_z15.update()
me_movel_blood_smear_4682_3615_z15 = bpy.data.meshes.new('Movel_blood_smear_4682_3615_z15')
me_movel_blood_smear_4682_3615_z15.from_pydata([(-0.4, -0.4, -0.06), (0.4, -0.4, -0.06), (0.4, 0.4, -0.06), (-0.4, 0.4, -0.06), (-0.4, -0.4, 0.06), (0.4, -0.4, 0.06), (0.4, 0.4, 0.06), (-0.4, 0.4, 0.06)], [], [(0, 1, 2, 3), (4, 7, 6, 5), (0, 4, 5, 1), (2, 6, 7, 3), (0, 3, 7, 4), (1, 5, 6, 2)])
me_movel_blood_smear_4682_3615_z15.materials.append(mat_mat_moveis)
me_movel_blood_smear_4682_3615_z15.update()
me_movel_blood_4682_3615_z15 = bpy.data.meshes.new('Movel_blood_4682_3615_z15')
me_movel_blood_4682_3615_z15.from_pydata([(-0.4, -0.4, -0.06), (0.4, -0.4, -0.06), (0.4, 0.4, -0.06), (-0.4, 0.4, -0.06), (-0.4, -0.4, 0.06), (0.4, -0.4, 0.06), (0.4, 0.4, 0.06), (-0.4, 0.4, 0.06)], [], [(0, 1, 2, 3), (4, 7, 6, 5), (0, 4, 5, 1), (2, 6, 7, 3), (0, 3, 7, 4), (1, 5, 6, 2)])
me_movel_blood_4682_3615_z15.materials.append(mat_mat_moveis)
me_movel_blood_4682_3615_z15.update()
me_movel_blood_4683_3615_z15 = bpy.data.meshes.new('Movel_blood_4683_3615_z15')
me_movel_blood_4683_3615_z15.from_pydata([(-0.4, -0.4, -0.06), (0.4, -0.4, -0.06), (0.4, 0.4, -0.06), (-0.4, 0.4, -0.06), (-0.4, -0.4, 0.06), (0.4, -0.4, 0.06), (0.4, 0.4, 0.06), (-0.4, 0.4, 0.06)], [], [(0, 1, 2, 3), (4, 7, 6, 5), (0, 4, 5, 1), (2, 6, 7, 3), (0, 3, 7, 4), (1, 5, 6, 2)])
me_movel_blood_4683_3615_z15.materials.append(mat_mat_moveis)
me_movel_blood_4683_3615_z15.update()
me_movel_blood_4683_3615_z15_001 = bpy.data.meshes.new('Movel_blood_4683_3615_z15.001')
me_movel_blood_4683_3615_z15_001.from_pydata([(-0.4, -0.4, -0.06), (0.4, -0.4, -0.06), (0.4, 0.4, -0.06), (-0.4, 0.4, -0.06), (-0.4, -0.4, 0.06), (0.4, -0.4, 0.06), (0.4, 0.4, 0.06), (-0.4, 0.4, 0.06)], [], [(0, 1, 2, 3), (4, 7, 6, 5), (0, 4, 5, 1), (2, 6, 7, 3), (0, 3, 7, 4), (1, 5, 6, 2)])
me_movel_blood_4683_3615_z15_001.materials.append(mat_mat_moveis)
me_movel_blood_4683_3615_z15_001.update()
me_movel_hay_4685_3615_z15 = bpy.data.meshes.new('Movel_hay_4685_3615_z15')
me_movel_hay_4685_3615_z15.from_pydata([(-0.4, -0.4, -0.06), (0.4, -0.4, -0.06), (0.4, 0.4, -0.06), (-0.4, 0.4, -0.06), (-0.4, -0.4, 0.06), (0.4, -0.4, 0.06), (0.4, 0.4, 0.06), (-0.4, 0.4, 0.06)], [], [(0, 1, 2, 3), (4, 7, 6, 5), (0, 4, 5, 1), (2, 6, 7, 3), (0, 3, 7, 4), (1, 5, 6, 2)])
me_movel_hay_4685_3615_z15.materials.append(mat_mat_moveis)
me_movel_hay_4685_3615_z15.update()
me_movel_wood_curls_4685_3615_z15 = bpy.data.meshes.new('Movel_wood_curls_4685_3615_z15')
me_movel_wood_curls_4685_3615_z15.from_pydata([(-0.4, -0.4, -0.06), (0.4, -0.4, -0.06), (0.4, 0.4, -0.06), (-0.4, 0.4, -0.06), (-0.4, -0.4, 0.06), (0.4, -0.4, 0.06), (0.4, 0.4, 0.06), (-0.4, 0.4, 0.06)], [], [(0, 1, 2, 3), (4, 7, 6, 5), (0, 4, 5, 1), (2, 6, 7, 3), (0, 3, 7, 4), (1, 5, 6, 2)])
me_movel_wood_curls_4685_3615_z15.materials.append(mat_mat_moveis)
me_movel_wood_curls_4685_3615_z15.update()
me_movel_blood_4685_3615_z15 = bpy.data.meshes.new('Movel_blood_4685_3615_z15')
me_movel_blood_4685_3615_z15.from_pydata([(-0.4, -0.4, -0.06), (0.4, -0.4, -0.06), (0.4, 0.4, -0.06), (-0.4, 0.4, -0.06), (-0.4, -0.4, 0.06), (0.4, -0.4, 0.06), (0.4, 0.4, 0.06), (-0.4, 0.4, 0.06)], [], [(0, 1, 2, 3), (4, 7, 6, 5), (0, 4, 5, 1), (2, 6, 7, 3), (0, 3, 7, 4), (1, 5, 6, 2)])
me_movel_blood_4685_3615_z15.materials.append(mat_mat_moveis)
me_movel_blood_4685_3615_z15.update()
me_movel_spine_4686_3616_z15 = bpy.data.meshes.new('Movel_spine_4686_3616_z15')
me_movel_spine_4686_3616_z15.from_pydata([(-0.4, -0.4, -0.06), (0.4, -0.4, -0.06), (0.4, 0.4, -0.06), (-0.4, 0.4, -0.06), (-0.4, -0.4, 0.06), (0.4, -0.4, 0.06), (0.4, 0.4, 0.06), (-0.4, 0.4, 0.06)], [], [(0, 1, 2, 3), (4, 7, 6, 5), (0, 4, 5, 1), (2, 6, 7, 3), (0, 3, 7, 4), (1, 5, 6, 2)])
me_movel_spine_4686_3616_z15.materials.append(mat_mat_moveis)
me_movel_spine_4686_3616_z15.update()
me_movel_jaw_bone_4687_3616_z15 = bpy.data.meshes.new('Movel_jaw_bone_4687_3616_z15')
me_movel_jaw_bone_4687_3616_z15.from_pydata([(-0.4, -0.4, -0.06), (0.4, -0.4, -0.06), (0.4, 0.4, -0.06), (-0.4, 0.4, -0.06), (-0.4, -0.4, 0.06), (0.4, -0.4, 0.06), (0.4, 0.4, 0.06), (-0.4, 0.4, 0.06)], [], [(0, 1, 2, 3), (4, 7, 6, 5), (0, 4, 5, 1), (2, 6, 7, 3), (0, 3, 7, 4), (1, 5, 6, 2)])
me_movel_jaw_bone_4687_3616_z15.materials.append(mat_mat_moveis)
me_movel_jaw_bone_4687_3616_z15.update()

# ---- objects
ob_parede_externa_norte_y3608_x4680_4687 = bpy.data.objects.new('Parede_Externa_Norte_Y3608_X4680_4687', None)
ob_bloco_dungeon_wall_4680_3608_z15 = bpy.data.objects.new('Bloco_dungeon_wall_4680_3608_z15', me_bloco_dungeon_wall_4680_3608_z15)
ob_bloco_dungeon_wall_4681_3608_z15 = bpy.data.objects.new('Bloco_dungeon_wall_4681_3608_z15', me_bloco_dungeon_wall_4681_3608_z15)
ob_bloco_dungeon_wall_4682_3608_z15 = bpy.data.objects.new('Bloco_dungeon_wall_4682_3608_z15', me_bloco_dungeon_wall_4682_3608_z15)
ob_bloco_dungeon_wall_4683_3608_z15 = bpy.data.objects.new('Bloco_dungeon_wall_4683_3608_z15', me_bloco_dungeon_wall_4683_3608_z15)
ob_bloco_dungeon_wall_4684_3608_z15 = bpy.data.objects.new('Bloco_dungeon_wall_4684_3608_z15', me_bloco_dungeon_wall_4684_3608_z15)
ob_bloco_dungeon_wall_4685_3608_z15 = bpy.data.objects.new('Bloco_dungeon_wall_4685_3608_z15', me_bloco_dungeon_wall_4685_3608_z15)
ob_bloco_dungeon_wall_4686_3608_z15 = bpy.data.objects.new('Bloco_dungeon_wall_4686_3608_z15', me_bloco_dungeon_wall_4686_3608_z15)
ob_bloco_dungeon_wall_4687_3608_z15 = bpy.data.objects.new('Bloco_dungeon_wall_4687_3608_z15', me_bloco_dungeon_wall_4687_3608_z15)
ob_parede_externa_sul_y3616_x4680_4680 = bpy.data.objects.new('Parede_Externa_Sul_Y3616_X4680_4680', None)
ob_bloco_dungeon_wall_4680_3616_z15 = bpy.data.objects.new('Bloco_dungeon_wall_4680_3616_z15', me_bloco_dungeon_wall_4680_3616_z15)
ob_parede_externa_oeste_x4680_y3609_3615 = bpy.data.objects.new('Parede_Externa_Oeste_X4680_Y3609_3615', None)
ob_bloco_dungeon_wall_4680_3609_z15 = bpy.data.objects.new('Bloco_dungeon_wall_4680_3609_z15', me_bloco_dungeon_wall_4680_3609_z15)
ob_bloco_dungeon_wall_4680_3610_z15 = bpy.data.objects.new('Bloco_dungeon_wall_4680_3610_z15', me_bloco_dungeon_wall_4680_3610_z15)
ob_bloco_dungeon_wall_4680_3611_z15 = bpy.data.objects.new('Bloco_dungeon_wall_4680_3611_z15', me_bloco_dungeon_wall_4680_3611_z15)
ob_bloco_dungeon_wall_4680_3612_z15 = bpy.data.objects.new('Bloco_dungeon_wall_4680_3612_z15', me_bloco_dungeon_wall_4680_3612_z15)
ob_bloco_dungeon_wall_4680_3613_z15 = bpy.data.objects.new('Bloco_dungeon_wall_4680_3613_z15', me_bloco_dungeon_wall_4680_3613_z15)
ob_bloco_dungeon_wall_4680_3614_z15 = bpy.data.objects.new('Bloco_dungeon_wall_4680_3614_z15', me_bloco_dungeon_wall_4680_3614_z15)
ob_bloco_dungeon_wall_4680_3615_z15 = bpy.data.objects.new('Bloco_dungeon_wall_4680_3615_z15', me_bloco_dungeon_wall_4680_3615_z15)
ob_parede_interna_ew_02_y3609_x4681_4681 = bpy.data.objects.new('Parede_Interna_EW_02_Y3609_X4681_4681', None)
ob_bloco_dungeon_wall_4681_3609_z15 = bpy.data.objects.new('Bloco_dungeon_wall_4681_3609_z15', me_bloco_dungeon_wall_4681_3609_z15)
ob_parede_interna_ew_03_y3613_x4681_4681 = bpy.data.objects.new('Parede_Interna_EW_03_Y3613_X4681_4681', None)
ob_bloco_wall_torch_4681_3613_z28 = bpy.data.objects.new('Bloco_wall_torch_4681_3613_z28', me_bloco_wall_torch_4681_3613_z28)
ob_pisos_lajes = bpy.data.objects.new('Pisos_Lajes', None)
ob_piso_counter_4686_3612_z15 = bpy.data.objects.new('Piso_counter_4686_3612_z15', me_piso_counter_4686_3612_z15)
ob_piso_counter_4687_3612_z15 = bpy.data.objects.new('Piso_counter_4687_3612_z15', me_piso_counter_4687_3612_z15)
ob_piso_counter_4686_3613_z15 = bpy.data.objects.new('Piso_counter_4686_3613_z15', me_piso_counter_4686_3613_z15)
ob_piso_counter_4687_3613_z15 = bpy.data.objects.new('Piso_counter_4687_3613_z15', me_piso_counter_4687_3613_z15)
ob_piso_counter_4686_3614_z15 = bpy.data.objects.new('Piso_counter_4686_3614_z15', me_piso_counter_4686_3614_z15)
ob_piso_counter_4687_3614_z15 = bpy.data.objects.new('Piso_counter_4687_3614_z15', me_piso_counter_4687_3614_z15)
ob_moveis_decoracoes = bpy.data.objects.new('Moveis_Decoracoes', None)
ob_movel_blood_4684_3609_z15 = bpy.data.objects.new('Movel_blood_4684_3609_z15', me_movel_blood_4684_3609_z15)
ob_movel_shackles_4684_3609_z15 = bpy.data.objects.new('Movel_shackles_4684_3609_z15', me_movel_shackles_4684_3609_z15)
ob_movel_bone_4683_3610_z15 = bpy.data.objects.new('Movel_bone_4683_3610_z15', me_movel_bone_4683_3610_z15)
ob_movel_blood_smear_4684_3610_z15 = bpy.data.objects.new('Movel_blood_smear_4684_3610_z15', me_movel_blood_smear_4684_3610_z15)
ob_movel_blood_4684_3610_z15 = bpy.data.objects.new('Movel_blood_4684_3610_z15', me_movel_blood_4684_3610_z15)
ob_movel_rib_cage_4685_3610_z15 = bpy.data.objects.new('Movel_rib_cage_4685_3610_z15', me_movel_rib_cage_4685_3610_z15)
ob_movel_body_4687_3610_z15 = bpy.data.objects.new('Movel_body_4687_3610_z15', me_movel_body_4687_3610_z15)
ob_movel_blood_4681_3611_z15 = bpy.data.objects.new('Movel_blood_4681_3611_z15', me_movel_blood_4681_3611_z15)
ob_movel_shackles_4681_3611_z15 = bpy.data.objects.new('Movel_shackles_4681_3611_z15', me_movel_shackles_4681_3611_z15)
ob_movel_blood_4682_3611_z15 = bpy.data.objects.new('Movel_blood_4682_3611_z15', me_movel_blood_4682_3611_z15)
ob_movel_blood_smear_4682_3611_z15 = bpy.data.objects.new('Movel_blood_smear_4682_3611_z15', me_movel_blood_smear_4682_3611_z15)
ob_movel_forge_4683_3612_z15 = bpy.data.objects.new('Movel_forge_4683_3612_z15', me_movel_forge_4683_3612_z15)
ob_movel_blood_4684_3612_z15 = bpy.data.objects.new('Movel_blood_4684_3612_z15', me_movel_blood_4684_3612_z15)
ob_movel_saw_4686_3612_z21 = bpy.data.objects.new('Movel_saw_4686_3612_z21', me_movel_saw_4686_3612_z21)
ob_movel_blood_4686_3612_z21 = bpy.data.objects.new('Movel_blood_4686_3612_z21', me_movel_blood_4686_3612_z21)
ob_movel_dovetail_saw_4687_3612_z21 = bpy.data.objects.new('Movel_dovetail_saw_4687_3612_z21', me_movel_dovetail_saw_4687_3612_z21)
ob_movel_spine_4682_3613_z15 = bpy.data.objects.new('Movel_spine_4682_3613_z15', me_movel_spine_4682_3613_z15)
ob_movel_leg_4683_3613_z15 = bpy.data.objects.new('Movel_leg_4683_3613_z15', me_movel_leg_4683_3613_z15)
ob_movel_chisels_4686_3613_z21 = bpy.data.objects.new('Movel_chisels_4686_3613_z21', me_movel_chisels_4686_3613_z21)
ob_movel_torso_4687_3613_z21 = bpy.data.objects.new('Movel_torso_4687_3613_z21', me_movel_torso_4687_3613_z21)
ob_movel_blood_4681_3614_z15 = bpy.data.objects.new('Movel_blood_4681_3614_z15', me_movel_blood_4681_3614_z15)
ob_movel_shackles_4681_3614_z15 = bpy.data.objects.new('Movel_shackles_4681_3614_z15', me_movel_shackles_4681_3614_z15)
ob_movel_blood_4682_3614_z15 = bpy.data.objects.new('Movel_blood_4682_3614_z15', me_movel_blood_4682_3614_z15)
ob_movel_bone_4683_3614_z15 = bpy.data.objects.new('Movel_bone_4683_3614_z15', me_movel_bone_4683_3614_z15)
ob_movel_blood_4683_3614_z15 = bpy.data.objects.new('Movel_blood_4683_3614_z15', me_movel_blood_4683_3614_z15)
ob_movel_blood_4681_3615_z15 = bpy.data.objects.new('Movel_blood_4681_3615_z15', me_movel_blood_4681_3615_z15)
ob_movel_blood_smear_4682_3615_z15 = bpy.data.objects.new('Movel_blood_smear_4682_3615_z15', me_movel_blood_smear_4682_3615_z15)
ob_movel_blood_4682_3615_z15 = bpy.data.objects.new('Movel_blood_4682_3615_z15', me_movel_blood_4682_3615_z15)
ob_movel_blood_4683_3615_z15 = bpy.data.objects.new('Movel_blood_4683_3615_z15', me_movel_blood_4683_3615_z15)
ob_movel_blood_4683_3615_z15_001 = bpy.data.objects.new('Movel_blood_4683_3615_z15.001', me_movel_blood_4683_3615_z15_001)
ob_movel_hay_4685_3615_z15 = bpy.data.objects.new('Movel_hay_4685_3615_z15', me_movel_hay_4685_3615_z15)
ob_movel_wood_curls_4685_3615_z15 = bpy.data.objects.new('Movel_wood_curls_4685_3615_z15', me_movel_wood_curls_4685_3615_z15)
ob_movel_blood_4685_3615_z15 = bpy.data.objects.new('Movel_blood_4685_3615_z15', me_movel_blood_4685_3615_z15)
ob_movel_spine_4686_3616_z15 = bpy.data.objects.new('Movel_spine_4686_3616_z15', me_movel_spine_4686_3616_z15)
ob_movel_jaw_bone_4687_3616_z15 = bpy.data.objects.new('Movel_jaw_bone_4687_3616_z15', me_movel_jaw_bone_4687_3616_z15)

# ---- transforms, parenting, visibility, modifiers, constraints
ob_parede_externa_norte_y3608_x4680_4687.location = (0.0, -4.0, 0.0)
ob_parede_externa_norte_y3608_x4680_4687.empty_display_type = 'CUBE'
ob_bloco_dungeon_wall_4680_3608_z15.parent = ob_parede_externa_norte_y3608_x4680_4687
ob_bloco_dungeon_wall_4680_3608_z15.matrix_parent_inverse = Matrix(((1.0, -0.0, 0.0, -0.0), (-0.0, 1.0, -0.0, 4.0), (0.0, -0.0, 1.0, -0.0), (-0.0, 0.0, -0.0, 1.0)))
ob_bloco_dungeon_wall_4680_3608_z15.location = (-3.5, -4.325, 1.32)
ob_bloco_dungeon_wall_4681_3608_z15.parent = ob_parede_externa_norte_y3608_x4680_4687
ob_bloco_dungeon_wall_4681_3608_z15.matrix_parent_inverse = Matrix(((1.0, -0.0, 0.0, -0.0), (-0.0, 1.0, -0.0, 4.0), (0.0, -0.0, 1.0, -0.0), (-0.0, 0.0, -0.0, 1.0)))
ob_bloco_dungeon_wall_4681_3608_z15.location = (-2.5, -4.325, 1.32)
ob_bloco_dungeon_wall_4682_3608_z15.parent = ob_parede_externa_norte_y3608_x4680_4687
ob_bloco_dungeon_wall_4682_3608_z15.matrix_parent_inverse = Matrix(((1.0, -0.0, 0.0, -0.0), (-0.0, 1.0, -0.0, 4.0), (0.0, -0.0, 1.0, -0.0), (-0.0, 0.0, -0.0, 1.0)))
ob_bloco_dungeon_wall_4682_3608_z15.location = (-1.5, -4.325, 1.32)
ob_bloco_dungeon_wall_4683_3608_z15.parent = ob_parede_externa_norte_y3608_x4680_4687
ob_bloco_dungeon_wall_4683_3608_z15.matrix_parent_inverse = Matrix(((1.0, -0.0, 0.0, -0.0), (-0.0, 1.0, -0.0, 4.0), (0.0, -0.0, 1.0, -0.0), (-0.0, 0.0, -0.0, 1.0)))
ob_bloco_dungeon_wall_4683_3608_z15.location = (-0.5, -4.325, 1.32)
ob_bloco_dungeon_wall_4684_3608_z15.parent = ob_parede_externa_norte_y3608_x4680_4687
ob_bloco_dungeon_wall_4684_3608_z15.matrix_parent_inverse = Matrix(((1.0, -0.0, 0.0, -0.0), (-0.0, 1.0, -0.0, 4.0), (0.0, -0.0, 1.0, -0.0), (-0.0, 0.0, -0.0, 1.0)))
ob_bloco_dungeon_wall_4684_3608_z15.location = (0.5, -4.325, 1.32)
ob_bloco_dungeon_wall_4685_3608_z15.parent = ob_parede_externa_norte_y3608_x4680_4687
ob_bloco_dungeon_wall_4685_3608_z15.matrix_parent_inverse = Matrix(((1.0, -0.0, 0.0, -0.0), (-0.0, 1.0, -0.0, 4.0), (0.0, -0.0, 1.0, -0.0), (-0.0, 0.0, -0.0, 1.0)))
ob_bloco_dungeon_wall_4685_3608_z15.location = (1.5, -4.325, 1.32)
ob_bloco_dungeon_wall_4686_3608_z15.parent = ob_parede_externa_norte_y3608_x4680_4687
ob_bloco_dungeon_wall_4686_3608_z15.matrix_parent_inverse = Matrix(((1.0, -0.0, 0.0, -0.0), (-0.0, 1.0, -0.0, 4.0), (0.0, -0.0, 1.0, -0.0), (-0.0, 0.0, -0.0, 1.0)))
ob_bloco_dungeon_wall_4686_3608_z15.location = (2.5, -4.325, 1.32)
ob_bloco_dungeon_wall_4687_3608_z15.parent = ob_parede_externa_norte_y3608_x4680_4687
ob_bloco_dungeon_wall_4687_3608_z15.matrix_parent_inverse = Matrix(((1.0, -0.0, 0.0, -0.0), (-0.0, 1.0, -0.0, 4.0), (0.0, -0.0, 1.0, -0.0), (-0.0, 0.0, -0.0, 1.0)))
ob_bloco_dungeon_wall_4687_3608_z15.location = (3.5, -4.325, 1.32)
ob_parede_externa_sul_y3616_x4680_4680.location = (-3.5, 4.0, 0.0)
ob_parede_externa_sul_y3616_x4680_4680.empty_display_type = 'CUBE'
ob_bloco_dungeon_wall_4680_3616_z15.parent = ob_parede_externa_sul_y3616_x4680_4680
ob_bloco_dungeon_wall_4680_3616_z15.matrix_parent_inverse = Matrix(((1.0, -0.0, 0.0, 3.5), (-0.0, 1.0, -0.0, -4.0), (0.0, -0.0, 1.0, -0.0), (-0.0, 0.0, -0.0, 1.0)))
ob_bloco_dungeon_wall_4680_3616_z15.location = (-3.5, 3.675, 1.32)
ob_parede_externa_oeste_x4680_y3609_3615.location = (-3.5, 0.0, 0.0)
ob_parede_externa_oeste_x4680_y3609_3615.empty_display_type = 'CUBE'
ob_bloco_dungeon_wall_4680_3609_z15.parent = ob_parede_externa_oeste_x4680_y3609_3615
ob_bloco_dungeon_wall_4680_3609_z15.matrix_parent_inverse = Matrix(((1.0, -0.0, 0.0, 3.5), (-0.0, 1.0, -0.0, 0.0), (0.0, -0.0, 1.0, -0.0), (-0.0, 0.0, -0.0, 1.0)))
ob_bloco_dungeon_wall_4680_3609_z15.location = (-3.825, -3.0, 1.32)
ob_bloco_dungeon_wall_4680_3610_z15.parent = ob_parede_externa_oeste_x4680_y3609_3615
ob_bloco_dungeon_wall_4680_3610_z15.matrix_parent_inverse = Matrix(((1.0, -0.0, 0.0, 3.5), (-0.0, 1.0, -0.0, 0.0), (0.0, -0.0, 1.0, -0.0), (-0.0, 0.0, -0.0, 1.0)))
ob_bloco_dungeon_wall_4680_3610_z15.location = (-3.825, -2.0, 1.32)
ob_bloco_dungeon_wall_4680_3611_z15.parent = ob_parede_externa_oeste_x4680_y3609_3615
ob_bloco_dungeon_wall_4680_3611_z15.matrix_parent_inverse = Matrix(((1.0, -0.0, 0.0, 3.5), (-0.0, 1.0, -0.0, 0.0), (0.0, -0.0, 1.0, -0.0), (-0.0, 0.0, -0.0, 1.0)))
ob_bloco_dungeon_wall_4680_3611_z15.location = (-3.825, -1.0, 1.32)
ob_bloco_dungeon_wall_4680_3612_z15.parent = ob_parede_externa_oeste_x4680_y3609_3615
ob_bloco_dungeon_wall_4680_3612_z15.matrix_parent_inverse = Matrix(((1.0, -0.0, 0.0, 3.5), (-0.0, 1.0, -0.0, 0.0), (0.0, -0.0, 1.0, -0.0), (-0.0, 0.0, -0.0, 1.0)))
ob_bloco_dungeon_wall_4680_3612_z15.location = (-3.825, 0.0, 1.32)
ob_bloco_dungeon_wall_4680_3613_z15.parent = ob_parede_externa_oeste_x4680_y3609_3615
ob_bloco_dungeon_wall_4680_3613_z15.matrix_parent_inverse = Matrix(((1.0, -0.0, 0.0, 3.5), (-0.0, 1.0, -0.0, 0.0), (0.0, -0.0, 1.0, -0.0), (-0.0, 0.0, -0.0, 1.0)))
ob_bloco_dungeon_wall_4680_3613_z15.location = (-3.825, 1.0, 1.32)
ob_bloco_dungeon_wall_4680_3614_z15.parent = ob_parede_externa_oeste_x4680_y3609_3615
ob_bloco_dungeon_wall_4680_3614_z15.matrix_parent_inverse = Matrix(((1.0, -0.0, 0.0, 3.5), (-0.0, 1.0, -0.0, 0.0), (0.0, -0.0, 1.0, -0.0), (-0.0, 0.0, -0.0, 1.0)))
ob_bloco_dungeon_wall_4680_3614_z15.location = (-3.825, 2.0, 1.32)
ob_bloco_dungeon_wall_4680_3615_z15.parent = ob_parede_externa_oeste_x4680_y3609_3615
ob_bloco_dungeon_wall_4680_3615_z15.matrix_parent_inverse = Matrix(((1.0, -0.0, 0.0, 3.5), (-0.0, 1.0, -0.0, 0.0), (0.0, -0.0, 1.0, -0.0), (-0.0, 0.0, -0.0, 1.0)))
ob_bloco_dungeon_wall_4680_3615_z15.location = (-3.825, 3.0, 1.32)
ob_parede_interna_ew_02_y3609_x4681_4681.location = (-2.5, -3.0, 0.0)
ob_parede_interna_ew_02_y3609_x4681_4681.empty_display_type = 'CUBE'
ob_bloco_dungeon_wall_4681_3609_z15.parent = ob_parede_interna_ew_02_y3609_x4681_4681
ob_bloco_dungeon_wall_4681_3609_z15.matrix_parent_inverse = Matrix(((1.0, -0.0, 0.0, 2.5), (-0.0, 1.0, -0.0, 3.0), (0.0, -0.0, 1.0, -0.0), (-0.0, 0.0, -0.0, 1.0)))
ob_bloco_dungeon_wall_4681_3609_z15.location = (-2.5, -3.325, 1.32)
ob_parede_interna_ew_03_y3613_x4681_4681.location = (-2.5, 1.0, 1.56)
ob_parede_interna_ew_03_y3613_x4681_4681.empty_display_type = 'CUBE'
ob_bloco_wall_torch_4681_3613_z28.parent = ob_parede_interna_ew_03_y3613_x4681_4681
ob_bloco_wall_torch_4681_3613_z28.matrix_parent_inverse = Matrix(((1.0, -0.0, 0.0, 2.5), (-0.0, 1.0, -0.0, -1.0), (0.0, -0.0, 1.0, -1.56), (-0.0, 0.0, -0.0, 1.0)))
ob_bloco_wall_torch_4681_3613_z28.location = (-2.5, 0.675, 2.46)
ob_pisos_lajes.location = (0.0, 0.0, 0.0)
ob_pisos_lajes.empty_display_type = 'CUBE'
ob_piso_counter_4686_3612_z15.parent = ob_pisos_lajes
ob_piso_counter_4686_3612_z15.location = (2.5, 0.0, -0.05)
ob_piso_counter_4687_3612_z15.parent = ob_pisos_lajes
ob_piso_counter_4687_3612_z15.location = (3.5, 0.0, -0.05)
ob_piso_counter_4686_3613_z15.parent = ob_pisos_lajes
ob_piso_counter_4686_3613_z15.location = (2.5, 1.0, -0.05)
ob_piso_counter_4687_3613_z15.parent = ob_pisos_lajes
ob_piso_counter_4687_3613_z15.location = (3.5, 1.0, -0.05)
ob_piso_counter_4686_3614_z15.parent = ob_pisos_lajes
ob_piso_counter_4686_3614_z15.location = (2.5, 2.0, -0.05)
ob_piso_counter_4687_3614_z15.parent = ob_pisos_lajes
ob_piso_counter_4687_3614_z15.location = (3.5, 2.0, -0.05)
ob_moveis_decoracoes.location = (0.0, 0.0, 0.0)
ob_moveis_decoracoes.empty_display_type = 'CUBE'
ob_movel_blood_4684_3609_z15.parent = ob_moveis_decoracoes
ob_movel_blood_4684_3609_z15.location = (0.5, -3.0, 0.06)
ob_movel_shackles_4684_3609_z15.parent = ob_moveis_decoracoes
ob_movel_shackles_4684_3609_z15.location = (0.5, -3.0, 0.9)
ob_movel_bone_4683_3610_z15.parent = ob_moveis_decoracoes
ob_movel_bone_4683_3610_z15.location = (-0.5, -2.0, 0.06)
ob_movel_blood_smear_4684_3610_z15.parent = ob_moveis_decoracoes
ob_movel_blood_smear_4684_3610_z15.location = (0.5, -2.0, 0.06)
ob_movel_blood_4684_3610_z15.parent = ob_moveis_decoracoes
ob_movel_blood_4684_3610_z15.location = (0.5, -2.0, 0.06)
ob_movel_rib_cage_4685_3610_z15.parent = ob_moveis_decoracoes
ob_movel_rib_cage_4685_3610_z15.location = (1.5, -2.0, 0.06)
ob_movel_body_4687_3610_z15.parent = ob_moveis_decoracoes
ob_movel_body_4687_3610_z15.location = (3.5, -2.0, 0.06)
ob_movel_blood_4681_3611_z15.parent = ob_moveis_decoracoes
ob_movel_blood_4681_3611_z15.location = (-2.5, -1.0, 0.06)
ob_movel_shackles_4681_3611_z15.parent = ob_moveis_decoracoes
ob_movel_shackles_4681_3611_z15.location = (-2.5, -1.0, 0.9)
ob_movel_blood_4682_3611_z15.parent = ob_moveis_decoracoes
ob_movel_blood_4682_3611_z15.location = (-1.5, -1.0, 0.06)
ob_movel_blood_smear_4682_3611_z15.parent = ob_moveis_decoracoes
ob_movel_blood_smear_4682_3611_z15.location = (-1.5, -1.0, 0.06)
ob_movel_forge_4683_3612_z15.parent = ob_moveis_decoracoes
ob_movel_forge_4683_3612_z15.location = (-0.5, 0.0, 0.18)
ob_movel_blood_4684_3612_z15.parent = ob_moveis_decoracoes
ob_movel_blood_4684_3612_z15.location = (0.5, 0.0, 0.06)
ob_movel_saw_4686_3612_z21.parent = ob_moveis_decoracoes
ob_movel_saw_4686_3612_z21.location = (2.5, 0.0, 0.78)
ob_movel_blood_4686_3612_z21.parent = ob_moveis_decoracoes
ob_movel_blood_4686_3612_z21.location = (2.5, 0.0, 0.78)
ob_movel_dovetail_saw_4687_3612_z21.parent = ob_moveis_decoracoes
ob_movel_dovetail_saw_4687_3612_z21.location = (3.5, 0.0, 0.78)
ob_movel_spine_4682_3613_z15.parent = ob_moveis_decoracoes
ob_movel_spine_4682_3613_z15.location = (-1.5, 1.0, 0.06)
ob_movel_leg_4683_3613_z15.parent = ob_moveis_decoracoes
ob_movel_leg_4683_3613_z15.location = (-0.5, 1.0, 0.06)
ob_movel_chisels_4686_3613_z21.parent = ob_moveis_decoracoes
ob_movel_chisels_4686_3613_z21.location = (2.5, 1.0, 0.78)
ob_movel_torso_4687_3613_z21.parent = ob_moveis_decoracoes
ob_movel_torso_4687_3613_z21.location = (3.5, 1.0, 0.78)
ob_movel_blood_4681_3614_z15.parent = ob_moveis_decoracoes
ob_movel_blood_4681_3614_z15.location = (-2.5, 2.0, 0.06)
ob_movel_shackles_4681_3614_z15.parent = ob_moveis_decoracoes
ob_movel_shackles_4681_3614_z15.location = (-2.5, 2.0, 0.9)
ob_movel_blood_4682_3614_z15.parent = ob_moveis_decoracoes
ob_movel_blood_4682_3614_z15.location = (-1.5, 2.0, 0.06)
ob_movel_bone_4683_3614_z15.parent = ob_moveis_decoracoes
ob_movel_bone_4683_3614_z15.location = (-0.5, 2.0, 0.06)
ob_movel_blood_4683_3614_z15.parent = ob_moveis_decoracoes
ob_movel_blood_4683_3614_z15.location = (-0.5, 2.0, 0.06)
ob_movel_blood_4681_3615_z15.parent = ob_moveis_decoracoes
ob_movel_blood_4681_3615_z15.location = (-2.5, 3.0, 0.06)
ob_movel_blood_smear_4682_3615_z15.parent = ob_moveis_decoracoes
ob_movel_blood_smear_4682_3615_z15.location = (-1.5, 3.0, 0.06)
ob_movel_blood_4682_3615_z15.parent = ob_moveis_decoracoes
ob_movel_blood_4682_3615_z15.location = (-1.5, 3.0, 0.06)
ob_movel_blood_4683_3615_z15.parent = ob_moveis_decoracoes
ob_movel_blood_4683_3615_z15.location = (-0.5, 3.0, 0.06)
ob_movel_blood_4683_3615_z15_001.parent = ob_moveis_decoracoes
ob_movel_blood_4683_3615_z15_001.location = (-0.5, 3.0, 0.06)
ob_movel_hay_4685_3615_z15.parent = ob_moveis_decoracoes
ob_movel_hay_4685_3615_z15.location = (1.5, 3.0, 0.06)
ob_movel_wood_curls_4685_3615_z15.parent = ob_moveis_decoracoes
ob_movel_wood_curls_4685_3615_z15.location = (1.5, 3.0, 0.06)
ob_movel_blood_4685_3615_z15.parent = ob_moveis_decoracoes
ob_movel_blood_4685_3615_z15.location = (1.5, 3.0, 0.06)
ob_movel_spine_4686_3616_z15.parent = ob_moveis_decoracoes
ob_movel_spine_4686_3616_z15.location = (2.5, 4.0, 0.06)
ob_movel_jaw_bone_4687_3616_z15.parent = ob_moveis_decoracoes
ob_movel_jaw_bone_4687_3616_z15.location = (3.5, 4.0, 0.06)

# ---- collection membership
col_01_paredes_externas.objects.link(ob_parede_externa_norte_y3608_x4680_4687)
col_01_paredes_externas.objects.link(ob_bloco_dungeon_wall_4680_3608_z15)
col_01_paredes_externas.objects.link(ob_bloco_dungeon_wall_4681_3608_z15)
col_01_paredes_externas.objects.link(ob_bloco_dungeon_wall_4682_3608_z15)
col_01_paredes_externas.objects.link(ob_bloco_dungeon_wall_4683_3608_z15)
col_01_paredes_externas.objects.link(ob_bloco_dungeon_wall_4684_3608_z15)
col_01_paredes_externas.objects.link(ob_bloco_dungeon_wall_4685_3608_z15)
col_01_paredes_externas.objects.link(ob_bloco_dungeon_wall_4686_3608_z15)
col_01_paredes_externas.objects.link(ob_bloco_dungeon_wall_4687_3608_z15)
col_01_paredes_externas.objects.link(ob_parede_externa_sul_y3616_x4680_4680)
col_01_paredes_externas.objects.link(ob_bloco_dungeon_wall_4680_3616_z15)
col_01_paredes_externas.objects.link(ob_parede_externa_oeste_x4680_y3609_3615)
col_01_paredes_externas.objects.link(ob_bloco_dungeon_wall_4680_3609_z15)
col_01_paredes_externas.objects.link(ob_bloco_dungeon_wall_4680_3610_z15)
col_01_paredes_externas.objects.link(ob_bloco_dungeon_wall_4680_3611_z15)
col_01_paredes_externas.objects.link(ob_bloco_dungeon_wall_4680_3612_z15)
col_01_paredes_externas.objects.link(ob_bloco_dungeon_wall_4680_3613_z15)
col_01_paredes_externas.objects.link(ob_bloco_dungeon_wall_4680_3614_z15)
col_01_paredes_externas.objects.link(ob_bloco_dungeon_wall_4680_3615_z15)
col_02_paredes_internas.objects.link(ob_parede_interna_ew_02_y3609_x4681_4681)
col_02_paredes_internas.objects.link(ob_bloco_dungeon_wall_4681_3609_z15)
col_02_paredes_internas.objects.link(ob_parede_interna_ew_03_y3613_x4681_4681)
col_02_paredes_internas.objects.link(ob_bloco_wall_torch_4681_3613_z28)
col_03_pisos_escadas.objects.link(ob_pisos_lajes)
col_03_pisos_escadas.objects.link(ob_piso_counter_4686_3612_z15)
col_03_pisos_escadas.objects.link(ob_piso_counter_4687_3612_z15)
col_03_pisos_escadas.objects.link(ob_piso_counter_4686_3613_z15)
col_03_pisos_escadas.objects.link(ob_piso_counter_4687_3613_z15)
col_03_pisos_escadas.objects.link(ob_piso_counter_4686_3614_z15)
col_03_pisos_escadas.objects.link(ob_piso_counter_4687_3614_z15)
col_04_moveis_decoracoes.objects.link(ob_moveis_decoracoes)
col_04_moveis_decoracoes.objects.link(ob_movel_blood_4684_3609_z15)
col_04_moveis_decoracoes.objects.link(ob_movel_shackles_4684_3609_z15)
col_04_moveis_decoracoes.objects.link(ob_movel_bone_4683_3610_z15)
col_04_moveis_decoracoes.objects.link(ob_movel_blood_smear_4684_3610_z15)
col_04_moveis_decoracoes.objects.link(ob_movel_blood_4684_3610_z15)
col_04_moveis_decoracoes.objects.link(ob_movel_rib_cage_4685_3610_z15)
col_04_moveis_decoracoes.objects.link(ob_movel_body_4687_3610_z15)
col_04_moveis_decoracoes.objects.link(ob_movel_blood_4681_3611_z15)
col_04_moveis_decoracoes.objects.link(ob_movel_shackles_4681_3611_z15)
col_04_moveis_decoracoes.objects.link(ob_movel_blood_4682_3611_z15)
col_04_moveis_decoracoes.objects.link(ob_movel_blood_smear_4682_3611_z15)
col_04_moveis_decoracoes.objects.link(ob_movel_forge_4683_3612_z15)
col_04_moveis_decoracoes.objects.link(ob_movel_blood_4684_3612_z15)
col_04_moveis_decoracoes.objects.link(ob_movel_saw_4686_3612_z21)
col_04_moveis_decoracoes.objects.link(ob_movel_blood_4686_3612_z21)
col_04_moveis_decoracoes.objects.link(ob_movel_dovetail_saw_4687_3612_z21)
col_04_moveis_decoracoes.objects.link(ob_movel_spine_4682_3613_z15)
col_04_moveis_decoracoes.objects.link(ob_movel_leg_4683_3613_z15)
col_04_moveis_decoracoes.objects.link(ob_movel_chisels_4686_3613_z21)
col_04_moveis_decoracoes.objects.link(ob_movel_torso_4687_3613_z21)
col_04_moveis_decoracoes.objects.link(ob_movel_blood_4681_3614_z15)
col_04_moveis_decoracoes.objects.link(ob_movel_shackles_4681_3614_z15)
col_04_moveis_decoracoes.objects.link(ob_movel_blood_4682_3614_z15)
col_04_moveis_decoracoes.objects.link(ob_movel_bone_4683_3614_z15)
col_04_moveis_decoracoes.objects.link(ob_movel_blood_4683_3614_z15)
col_04_moveis_decoracoes.objects.link(ob_movel_blood_4681_3615_z15)
col_04_moveis_decoracoes.objects.link(ob_movel_blood_smear_4682_3615_z15)
col_04_moveis_decoracoes.objects.link(ob_movel_blood_4682_3615_z15)
col_04_moveis_decoracoes.objects.link(ob_movel_blood_4683_3615_z15)
col_04_moveis_decoracoes.objects.link(ob_movel_blood_4683_3615_z15_001)
col_04_moveis_decoracoes.objects.link(ob_movel_hay_4685_3615_z15)
col_04_moveis_decoracoes.objects.link(ob_movel_wood_curls_4685_3615_z15)
col_04_moveis_decoracoes.objects.link(ob_movel_blood_4685_3615_z15)
col_04_moveis_decoracoes.objects.link(ob_movel_spine_4686_3616_z15)
col_04_moveis_decoracoes.objects.link(ob_movel_jaw_bone_4687_3616_z15)

# ---- scene / render settings (as saved in the file)
scene.frame_start = 1; scene.frame_end = 250; scene.frame_set(1)
scene.render.engine = 'BLENDER_EEVEE_NEXT'
scene.render.bake_bias = 0.0
scene.render.bake_samples = 0
scene.cycles.sampling_pattern = 'TABULATED_SOBOL'
scene.eevee.use_volume_custom_range = False
bpy.context.view_layer.update()

# ---- added for rendering (the .blend has no active camera and no usable light): camera, sun + grey world if the file has none
cam_auto = bpy.data.cameras.new('AutoCamera')
cam_auto.lens = 50.0
cam_auto.sensor_width = 36.0
cam_auto.clip_end = 1000.0
ob_auto_camera = bpy.data.objects.new('AutoCamera', cam_auto)
scene.collection.objects.link(ob_auto_camera)
ob_auto_camera.location = (11.5257, -13.8808, 10.8506)
ob_auto_camera.rotation_euler = (1.09748, -7.21219e-08, 0.694738)
scene.camera = ob_auto_camera
light_auto_sun = bpy.data.lights.new('AutoSun', 'SUN')
light_auto_sun.energy = 3.0
light_auto_sun.angle = 0.0523599
ob_auto_sun = bpy.data.objects.new('AutoSun', light_auto_sun)
scene.collection.objects.link(ob_auto_sun)
ob_auto_sun.rotation_euler = (0.872665, 0.174533, 0.523599)
if scene.world is None:
    world_auto = bpy.data.worlds.new('AutoWorld')
    world_auto.color = (0.3, 0.3, 0.3)
    scene.world = world_auto
bpy.context.view_layer.update()

